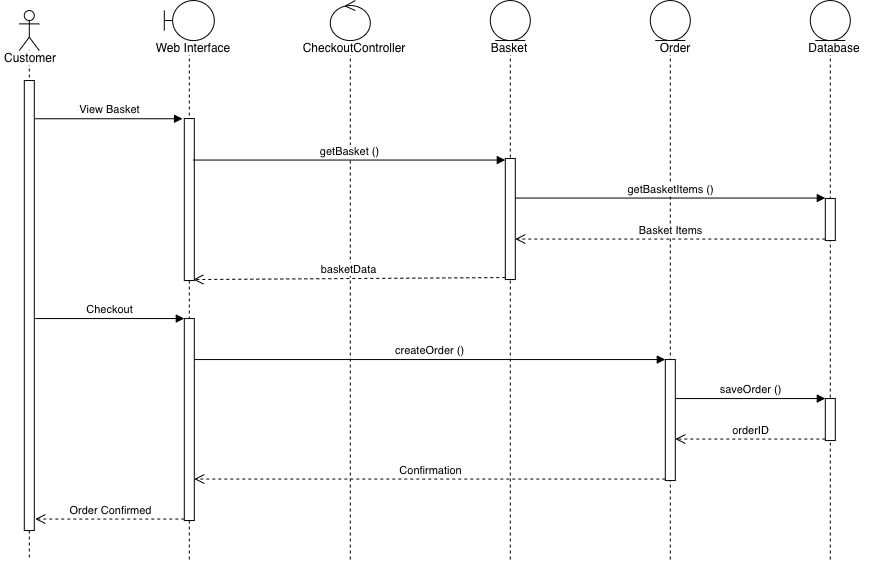

The diagram above was exported from draw.io. Its source (the exported page's mxGraphModel, read from the mxfile embedded in the PNG):
<mxGraphModel dx="911" dy="640" grid="1" gridSize="10" guides="1" tooltips="1" connect="1" arrows="1" fold="1" page="1" pageScale="1" pageWidth="827" pageHeight="1169" math="0" shadow="0">
  <root>
    <mxCell id="0" />
    <mxCell id="1" parent="0" />
    <mxCell id="E45t_5YiKaM5jz-0Pmn1-1" parent="1" style="shape=umlLifeline;perimeter=lifelinePerimeter;whiteSpace=wrap;html=1;container=1;dropTarget=0;collapsible=0;recursiveResize=0;outlineConnect=0;portConstraint=eastwest;newEdgeStyle={&quot;curved&quot;:0,&quot;rounded&quot;:0};participant=umlActor;" value="" vertex="1">
      <mxGeometry height="550" width="20" x="189" y="90" as="geometry" />
    </mxCell>
    <mxCell id="E45t_5YiKaM5jz-0Pmn1-14" parent="E45t_5YiKaM5jz-0Pmn1-1" style="html=1;points=[[0,0,0,0,5],[0,1,0,0,-5],[1,0,0,0,5],[1,1,0,0,-5]];perimeter=orthogonalPerimeter;outlineConnect=0;targetShapes=umlLifeline;portConstraint=eastwest;newEdgeStyle={&quot;curved&quot;:0,&quot;rounded&quot;:0};" value="" vertex="1">
      <mxGeometry height="450" width="10" x="5" y="70" as="geometry" />
    </mxCell>
    <mxCell id="E45t_5YiKaM5jz-0Pmn1-2" parent="1" style="text;html=1;whiteSpace=wrap;strokeColor=none;fillColor=none;align=center;verticalAlign=middle;rounded=0;opacity=0;" value="&lt;span style=&quot;background-color: rgb(255, 255, 255);&quot;&gt;Customer&lt;/span&gt;" vertex="1">
      <mxGeometry height="30" width="60" x="170" y="123" as="geometry" />
    </mxCell>
    <mxCell id="E45t_5YiKaM5jz-0Pmn1-3" parent="1" style="shape=umlLifeline;perimeter=lifelinePerimeter;whiteSpace=wrap;html=1;container=1;dropTarget=0;collapsible=0;recursiveResize=0;outlineConnect=0;portConstraint=eastwest;newEdgeStyle={&quot;curved&quot;:0,&quot;rounded&quot;:0};participant=umlBoundary;" value="" vertex="1">
      <mxGeometry height="560" width="50" x="334" y="80" as="geometry" />
    </mxCell>
    <mxCell id="E45t_5YiKaM5jz-0Pmn1-24" parent="E45t_5YiKaM5jz-0Pmn1-3" style="html=1;points=[[0,0,0,0,5],[0,1,0,0,-5],[1,0,0,0,5],[1,1,0,0,-5]];perimeter=orthogonalPerimeter;outlineConnect=0;targetShapes=umlLifeline;portConstraint=eastwest;newEdgeStyle={&quot;curved&quot;:0,&quot;rounded&quot;:0};" value="" vertex="1">
      <mxGeometry height="202" width="10" x="20" y="318" as="geometry" />
    </mxCell>
    <mxCell id="E45t_5YiKaM5jz-0Pmn1-13" parent="E45t_5YiKaM5jz-0Pmn1-3" style="html=1;points=[[0,0,0,0,5],[0,1,0,0,-5],[1,0,0,0,5],[1,1,0,0,-5]];perimeter=orthogonalPerimeter;outlineConnect=0;targetShapes=umlLifeline;portConstraint=eastwest;newEdgeStyle={&quot;curved&quot;:0,&quot;rounded&quot;:0};" value="" vertex="1">
      <mxGeometry height="162" width="10" x="20" y="118" as="geometry" />
    </mxCell>
    <mxCell id="E45t_5YiKaM5jz-0Pmn1-4" parent="1" style="text;html=1;whiteSpace=wrap;strokeColor=none;fillColor=none;align=center;verticalAlign=middle;rounded=0;opacity=0;" value="&lt;span style=&quot;background-color: rgb(255, 255, 255);&quot;&gt;Web Interface&lt;/span&gt;" vertex="1">
      <mxGeometry height="30" width="90" x="318" y="113" as="geometry" />
    </mxCell>
    <mxCell id="E45t_5YiKaM5jz-0Pmn1-5" parent="1" style="shape=umlLifeline;perimeter=lifelinePerimeter;whiteSpace=wrap;html=1;container=1;dropTarget=0;collapsible=0;recursiveResize=0;outlineConnect=0;portConstraint=eastwest;newEdgeStyle={&quot;curved&quot;:0,&quot;rounded&quot;:0};participant=umlControl;" value="" vertex="1">
      <mxGeometry height="560" width="40" x="500" y="80" as="geometry" />
    </mxCell>
    <mxCell id="E45t_5YiKaM5jz-0Pmn1-6" parent="1" style="text;html=1;whiteSpace=wrap;strokeColor=none;fillColor=none;align=center;verticalAlign=middle;rounded=0;opacity=0;" value="&lt;span style=&quot;background-color: rgb(255, 255, 255);&quot;&gt;CheckoutController&lt;/span&gt;" vertex="1">
      <mxGeometry height="30" width="90" x="479" y="113" as="geometry" />
    </mxCell>
    <mxCell id="E45t_5YiKaM5jz-0Pmn1-7" parent="1" style="shape=umlLifeline;perimeter=lifelinePerimeter;whiteSpace=wrap;html=1;container=1;dropTarget=0;collapsible=0;recursiveResize=0;outlineConnect=0;portConstraint=eastwest;newEdgeStyle={&quot;curved&quot;:0,&quot;rounded&quot;:0};participant=umlEntity;" value="" vertex="1">
      <mxGeometry height="560" width="40" x="660" y="80" as="geometry" />
    </mxCell>
    <mxCell id="E45t_5YiKaM5jz-0Pmn1-16" parent="E45t_5YiKaM5jz-0Pmn1-7" style="html=1;points=[[0,0,0,0,5],[0,1,0,0,-5],[1,0,0,0,5],[1,1,0,0,-5]];perimeter=orthogonalPerimeter;outlineConnect=0;targetShapes=umlLifeline;portConstraint=eastwest;newEdgeStyle={&quot;curved&quot;:0,&quot;rounded&quot;:0};" value="" vertex="1">
      <mxGeometry height="121" width="10" x="15" y="158" as="geometry" />
    </mxCell>
    <mxCell id="E45t_5YiKaM5jz-0Pmn1-8" parent="1" style="shape=umlLifeline;perimeter=lifelinePerimeter;whiteSpace=wrap;html=1;container=1;dropTarget=0;collapsible=0;recursiveResize=0;outlineConnect=0;portConstraint=eastwest;newEdgeStyle={&quot;curved&quot;:0,&quot;rounded&quot;:0};participant=umlEntity;" value="" vertex="1">
      <mxGeometry height="560" width="40" x="820" y="80" as="geometry" />
    </mxCell>
    <mxCell id="E45t_5YiKaM5jz-0Pmn1-25" parent="E45t_5YiKaM5jz-0Pmn1-8" style="html=1;points=[[0,0,0,0,5],[0,1,0,0,-5],[1,0,0,0,5],[1,1,0,0,-5]];perimeter=orthogonalPerimeter;outlineConnect=0;targetShapes=umlLifeline;portConstraint=eastwest;newEdgeStyle={&quot;curved&quot;:0,&quot;rounded&quot;:0};" value="" vertex="1">
      <mxGeometry height="121" width="10" x="15" y="359" as="geometry" />
    </mxCell>
    <mxCell id="E45t_5YiKaM5jz-0Pmn1-9" parent="1" style="shape=umlLifeline;perimeter=lifelinePerimeter;whiteSpace=wrap;html=1;container=1;dropTarget=0;collapsible=0;recursiveResize=0;outlineConnect=0;portConstraint=eastwest;newEdgeStyle={&quot;curved&quot;:0,&quot;rounded&quot;:0};participant=umlEntity;" value="" vertex="1">
      <mxGeometry height="560" width="40" x="980" y="80" as="geometry" />
    </mxCell>
    <mxCell id="E45t_5YiKaM5jz-0Pmn1-18" parent="E45t_5YiKaM5jz-0Pmn1-9" style="html=1;points=[[0,0,0,0,5],[0,1,0,0,-5],[1,0,0,0,5],[1,1,0,0,-5]];perimeter=orthogonalPerimeter;outlineConnect=0;targetShapes=umlLifeline;portConstraint=eastwest;newEdgeStyle={&quot;curved&quot;:0,&quot;rounded&quot;:0};" value="" vertex="1">
      <mxGeometry height="42" width="10" x="15" y="198" as="geometry" />
    </mxCell>
    <mxCell id="E45t_5YiKaM5jz-0Pmn1-27" parent="E45t_5YiKaM5jz-0Pmn1-9" style="html=1;points=[[0,0,0,0,5],[0,1,0,0,-5],[1,0,0,0,5],[1,1,0,0,-5]];perimeter=orthogonalPerimeter;outlineConnect=0;targetShapes=umlLifeline;portConstraint=eastwest;newEdgeStyle={&quot;curved&quot;:0,&quot;rounded&quot;:0};" value="" vertex="1">
      <mxGeometry height="42" width="10" x="15" y="398" as="geometry" />
    </mxCell>
    <mxCell id="E45t_5YiKaM5jz-0Pmn1-10" parent="1" style="text;html=1;whiteSpace=wrap;strokeColor=none;fillColor=none;align=center;verticalAlign=middle;rounded=0;opacity=0;" value="&lt;span style=&quot;background-color: rgb(255, 255, 255);&quot;&gt;Basket&lt;/span&gt;" vertex="1">
      <mxGeometry height="30" width="90" x="634" y="113" as="geometry" />
    </mxCell>
    <mxCell id="E45t_5YiKaM5jz-0Pmn1-11" parent="1" style="text;html=1;whiteSpace=wrap;strokeColor=none;fillColor=none;align=center;verticalAlign=middle;rounded=0;opacity=0;" value="&lt;span style=&quot;background-color: rgb(255, 255, 255);&quot;&gt;Order&lt;/span&gt;" vertex="1">
      <mxGeometry height="30" width="90" x="800" y="113" as="geometry" />
    </mxCell>
    <mxCell id="E45t_5YiKaM5jz-0Pmn1-12" parent="1" style="text;html=1;whiteSpace=wrap;strokeColor=none;fillColor=none;align=center;verticalAlign=middle;rounded=0;opacity=0;" value="&lt;span style=&quot;background-color: rgb(255, 255, 255);&quot;&gt;Database&lt;/span&gt;" vertex="1">
      <mxGeometry height="30" width="90" x="959" y="113" as="geometry" />
    </mxCell>
    <mxCell id="E45t_5YiKaM5jz-0Pmn1-15" edge="1" parent="1" style="html=1;verticalAlign=bottom;endArrow=block;curved=0;rounded=0;entryX=-0.075;entryY=0.481;entryDx=0;entryDy=0;entryPerimeter=0;" value="View Basket">
      <mxGeometry relative="1" width="80" as="geometry">
        <mxPoint x="205" y="198.20100000000002" as="sourcePoint" />
        <mxPoint x="352.25" y="198.20100000000002" as="targetPoint" />
      </mxGeometry>
    </mxCell>
    <mxCell id="E45t_5YiKaM5jz-0Pmn1-17" edge="1" parent="1" style="html=1;verticalAlign=bottom;endArrow=block;curved=0;rounded=0;" value="getBasket ()">
      <mxGeometry relative="1" width="80" as="geometry">
        <mxPoint x="363" y="239.5" as="sourcePoint" />
        <mxPoint x="675" y="239.5" as="targetPoint" />
      </mxGeometry>
    </mxCell>
    <mxCell id="E45t_5YiKaM5jz-0Pmn1-19" edge="1" parent="1" style="html=1;verticalAlign=bottom;endArrow=block;curved=0;rounded=0;" value="getBasketItems ()">
      <mxGeometry relative="1" width="80" as="geometry">
        <mxPoint x="685" y="277.5" as="sourcePoint" />
        <mxPoint x="995" y="277.5" as="targetPoint" />
      </mxGeometry>
    </mxCell>
    <mxCell id="E45t_5YiKaM5jz-0Pmn1-21" edge="1" parent="1" style="html=1;verticalAlign=bottom;endArrow=open;dashed=1;endSize=8;curved=0;rounded=0;" value="Basket Items">
      <mxGeometry relative="1" as="geometry">
        <mxPoint x="995" y="318.5" as="sourcePoint" />
        <mxPoint x="685" y="318.5" as="targetPoint" />
      </mxGeometry>
    </mxCell>
    <mxCell id="E45t_5YiKaM5jz-0Pmn1-22" edge="1" parent="1" style="html=1;verticalAlign=bottom;endArrow=open;dashed=1;endSize=8;curved=0;rounded=0;exitX=0;exitY=1;exitDx=0;exitDy=-5;exitPerimeter=0;" value="basketData">
      <mxGeometry relative="1" as="geometry">
        <mxPoint x="675" y="357" as="sourcePoint" />
        <mxPoint x="363" y="359" as="targetPoint" />
      </mxGeometry>
    </mxCell>
    <mxCell id="E45t_5YiKaM5jz-0Pmn1-23" edge="1" parent="1" style="html=1;verticalAlign=bottom;endArrow=block;curved=0;rounded=0;" target="E45t_5YiKaM5jz-0Pmn1-24" value="Checkout">
      <mxGeometry relative="1" width="80" as="geometry">
        <mxPoint x="205" y="398" as="sourcePoint" />
        <mxPoint x="354" y="398" as="targetPoint" />
      </mxGeometry>
    </mxCell>
    <mxCell id="E45t_5YiKaM5jz-0Pmn1-26" edge="1" parent="1" style="html=1;verticalAlign=bottom;endArrow=block;curved=0;rounded=0;entryX=0;entryY=0;entryDx=0;entryDy=5;entryPerimeter=0;" value="createOrder ()">
      <mxGeometry relative="1" width="80" as="geometry">
        <mxPoint x="364" y="439" as="sourcePoint" />
        <mxPoint x="835" y="439" as="targetPoint" />
      </mxGeometry>
    </mxCell>
    <mxCell id="E45t_5YiKaM5jz-0Pmn1-28" edge="1" parent="1" style="html=1;verticalAlign=bottom;endArrow=block;curved=0;rounded=0;entryX=0;entryY=0;entryDx=0;entryDy=5;entryPerimeter=0;" value="saveOrder ()">
      <mxGeometry relative="1" width="80" as="geometry">
        <mxPoint x="845" y="478" as="sourcePoint" />
        <mxPoint x="995" y="478" as="targetPoint" />
      </mxGeometry>
    </mxCell>
    <mxCell id="E45t_5YiKaM5jz-0Pmn1-29" edge="1" parent="1" style="html=1;verticalAlign=bottom;endArrow=open;dashed=1;endSize=8;curved=0;rounded=0;" value="orderID">
      <mxGeometry relative="1" as="geometry">
        <mxPoint x="995" y="518.5" as="sourcePoint" />
        <mxPoint x="845" y="518.5" as="targetPoint" />
      </mxGeometry>
    </mxCell>
    <mxCell id="E45t_5YiKaM5jz-0Pmn1-30" edge="1" parent="1" style="html=1;verticalAlign=bottom;endArrow=open;dashed=1;endSize=8;curved=0;rounded=0;" value="&lt;div&gt;Confirmation&lt;/div&gt;">
      <mxGeometry relative="1" as="geometry">
        <mxPoint x="835" y="558.5" as="sourcePoint" />
        <mxPoint x="364" y="558.5" as="targetPoint" />
      </mxGeometry>
    </mxCell>
    <mxCell id="E45t_5YiKaM5jz-0Pmn1-31" edge="1" parent="1" style="html=1;verticalAlign=bottom;endArrow=open;dashed=1;endSize=8;curved=0;rounded=0;" value="Order&amp;nbsp;&lt;span style=&quot;background-color: light-dark(#ffffff, var(--ge-dark-color, #121212)); color: light-dark(rgb(0, 0, 0), rgb(255, 255, 255));&quot;&gt;Confirmed&lt;/span&gt;">
      <mxGeometry relative="1" as="geometry">
        <mxPoint x="354" y="598.5" as="sourcePoint" />
        <mxPoint x="205" y="598.5" as="targetPoint" />
      </mxGeometry>
    </mxCell>
  </root>
</mxGraphModel>